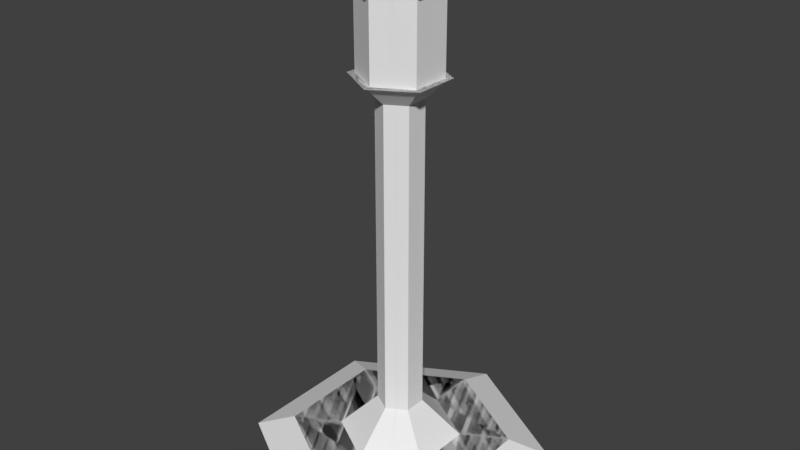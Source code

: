 # Source: Resource_Conduit.blend  (saved by Blender 2.80.75; exported with 4.5.12 LTS)
import bpy
from mathutils import Matrix  # noqa: F401  (used for matrix-valued properties, if any)

bpy.ops.wm.read_factory_settings(use_empty=True)
scene = bpy.context.scene
scene.name = 'Scene'

# ---- collections
col_collection_1 = bpy.data.collections.new('Collection 1'); scene.collection.children.link(col_collection_1)

# ---- materials (node trees are filled in below, after node groups)
mat_none_002 = bpy.data.materials.new('None.002')
mat_none_002.alpha_threshold = 0.0
mat_none_002.use_transparent_shadow = False
mat_none_002.roughness = 0.5

# ---- material node trees

# ---- world
world_world = bpy.data.worlds.new('World'); scene.world = world_world
world_world.color = (0.05088, 0.05088, 0.05088)
world_world.use_sun_shadow = False
world_world.sun_shadow_jitter_overblur = 0.0
world_world.cycles.sampling_method = 'MANUAL'

# ---- meshes
me_tile_002 = bpy.data.meshes.new('Tile.002')
me_tile_002.from_pydata([(0.0, 0.02301, -0.5031), (-0.4357, 0.02301, -0.2516), (0.0, 0.06962, -0.3703), (-0.3207, 0.06962, -0.1851), (0.0, 0.06962, -0.2049), (-0.1775, 0.06962, -0.1025), (-0.06559, 0.1946, -0.03787), (0.0, 0.1946, -0.07574), (-0.06559, 1.265, -0.03787), (0.0, 1.265, -0.07574), (-0.1157, 1.319, -0.06681), (0.0, 1.319, -0.1336), (-0.116, 1.334, -0.06696), (0.0, 1.334, -0.1339), (0.0, 1.334, -0.1579), (-0.1367, 1.334, -0.07895), (-0.116, 1.606, -0.06696), (0.0, 1.606, -0.1339), (0.0, 1.67, -1.907e-09), (-0.1323, 1.606, -0.0764), (0.0, 1.606, -0.1528), (-0.1025, 1.645, -0.05917), (0.0, 1.645, -0.1183), (-0.04384, 1.67, -0.02531), (0.0, 1.67, -0.05062)], [], [(4, 5, 6, 7), (0, 1, 3, 2), (5, 4, 2, 3), (7, 6, 8, 9), (9, 8, 10, 11), (11, 10, 15, 14), (13, 12, 16, 17), (12, 13, 14, 15), (17, 16, 19, 20), (20, 19, 21, 22), (22, 21, 23, 24), (18, 24, 23)])
_k = set([(0, 1), (2, 3), (4, 5), (6, 7), (8, 9), (10, 11), (12, 13), (14, 15), (16, 17), (19, 20), (21, 22), (23, 24)])
me_tile_002.attributes.new('sharp_edge', 'BOOLEAN', 'EDGE').data.foreach_set('value', [ (min(e.vertices), max(e.vertices)) in _k for e in me_tile_002.edges])
_uv = me_tile_002.uv_layers.new(name='UVMap')
_uv.uv.foreach_set('vector', [0.8659, 0.07773, 0.8659, 0.1754, 0.786, 0.1446, 0.786, 0.1085, 0.9933, 0.006681, 0.9933, 0.2464, 0.9342, 0.2148, 0.9342, 0.03834, 0.8659, 0.1754, 0.8659, 0.07773, 0.9342, 0.03834, 0.9342, 0.2148, 0.786, 0.1085, 0.786, 0.1446, 0.2761, 0.1446, 0.2761, 0.1085, 0.2761, 0.1085, 0.2761, 0.1446, 0.2408, 0.1584, 0.2408, 0.09471, 0.2408, 0.09471, 0.2408, 0.1584, 0.2286, 0.1642, 0.2286, 0.08893, 0.2187, 0.09464, 0.2187, 0.1585, 0.08932, 0.1585, 0.08932, 0.09464, 0.2187, 0.1585, 0.2187, 0.09464, 0.2286, 0.08893, 0.2286, 0.1642, 0.08932, 0.09464, 0.08932, 0.1585, 0.08152, 0.163, 0.08152, 0.09014, 0.08152, 0.09014, 0.08152, 0.163, 0.05789, 0.1547, 0.05789, 0.09835, 0.05789, 0.09835, 0.05789, 0.1547, 0.02757, 0.1386, 0.02757, 0.1145, 0.006681, 0.1265, 0.02757, 0.1145, 0.02757, 0.1386])
me_tile_002.materials.append(mat_none_002)
me_tile_002.use_remesh_preserve_volume = False
me_tile_002.use_remesh_preserve_attributes = False
me_tile_002.use_mirror_vertex_groups = False
me_tile_002.update()
me_tile_002.normals_split_custom_set([tuple(v) for v in zip(*[iter([-0.3725, 0.667, -0.6452, -0.3725, 0.667, -0.6452, -0.3725, 0.667, -0.6452, -0.3725, 0.667, -0.6452, -0.1877, 0.9269, -0.3251, -0.1877, 0.9269, -0.3251, -0.1877, 0.9269, -0.3251, -0.1877, 0.9269, -0.3251, 0.0, 1.0, 0.0, 0.0, 1.0, 0.0, 0.0, 1.0, 0.0, 0.0, 1.0, 0.0, -0.5, -3.591e-08, -0.866, -0.5, -3.591e-08, -0.866, -0.5, -3.591e-08, -0.866, -0.5, -3.591e-08, -0.866, -0.3686, -0.6757, -0.6384, -0.3686, -0.6757, -0.6384, -0.3686, -0.6757, -0.6384, -0.3686, -0.6757, -0.6384, -0.2857, -0.8206, -0.4949, -0.2857, -0.8206, -0.4949, -0.2857, -0.8206, -0.4949, -0.2857, -0.8206, -0.4949, -0.5, 0.0, -0.866, -0.5, 0.0, -0.866, -0.5, 0.0, -0.866, -0.5, 0.0, -0.866, 0.0, 1.0, 0.0, 0.0, 1.0, 0.0, 0.0, 1.0, 0.0, 0.0, 1.0, 0.0, 0.0, -1.0, 0.0, 0.0, -1.0, 0.0, 0.0, -1.0, 0.0, 0.0, -1.0, 0.0, -0.3994, 0.6017, -0.6917, -0.3994, 0.6017, -0.6917, -0.3994, 0.6017, -0.6917, -0.3994, 0.6017, -0.6917, -0.1939, 0.9217, -0.3359, -0.1939, 0.9217, -0.3359, -0.1939, 0.9217, -0.3359, -0.1939, 0.9217, -0.3359, 0.0, 1.0, 0.0, 0.0, 1.0, 0.0, 0.0, 1.0, 0.0])] * 3)])

# ---- objects
ob_resource_conduit = bpy.data.objects.new('Resource Conduit', me_tile_002)
ob_empty = bpy.data.objects.new('Empty', None)

# ---- transforms, parenting, visibility, modifiers, constraints
ob_resource_conduit.location = (0.0, 0.0, 0.0)
ob_resource_conduit.rotation_euler = (1.571, -0.0, 0.0)
ob_resource_conduit.lineart.crease_threshold = 0.0
_m = ob_resource_conduit.modifiers.new('Array', 'ARRAY')
_m.count = 21
_m.constant_offset_displace = (0.0, 0.0, 0.0)
_m.use_relative_offset = False
_m.use_object_offset = True
_m.offset_object = ob_empty
ob_empty.location = (0.0, 0.0, 0.0)
ob_empty.rotation_euler = (1.571, 0.0, 1.047)
ob_empty.lineart.crease_threshold = 0.0

# ---- collection membership
scene.collection.objects.link(ob_resource_conduit)
scene.collection.objects.link(ob_empty)

# ---- scene / render settings (as saved in the file)
scene.frame_start = 1; scene.frame_end = 250; scene.frame_set(1)
scene.render.engine = 'BLENDER_EEVEE_NEXT'
scene.render.resolution_percentage = 50
scene.render.dither_intensity = 0.0
scene.cycles.use_denoising = False
scene.cycles.samples = 128
scene.cycles.sampling_pattern = 'TABULATED_SOBOL'
scene.cycles.use_adaptive_sampling = False
scene.cycles.use_light_tree = False
scene.cycles.blur_glossy = 0.0
scene.cycles.sample_clamp_indirect = 0.0
scene.view_settings.view_transform = 'Standard'
bpy.context.view_layer.update()

# ---- added for rendering (the .blend has no active camera and no usable light): camera, sun
cam_auto = bpy.data.cameras.new('AutoCamera')
cam_auto.lens = 50.0
cam_auto.sensor_width = 36.0
cam_auto.clip_end = 1000.0
ob_auto_camera = bpy.data.objects.new('AutoCamera', cam_auto)
scene.collection.objects.link(ob_auto_camera)
ob_auto_camera.location = (1.95924, -2.35109, 2.41382)
ob_auto_camera.rotation_euler = (1.09748, -7.21219e-08, 0.694738)
scene.camera = ob_auto_camera
light_auto_sun = bpy.data.lights.new('AutoSun', 'SUN')
light_auto_sun.energy = 3.0
light_auto_sun.angle = 0.0523599
ob_auto_sun = bpy.data.objects.new('AutoSun', light_auto_sun)
scene.collection.objects.link(ob_auto_sun)
ob_auto_sun.rotation_euler = (0.872665, 0.174533, 0.523599)
bpy.context.view_layer.update()
